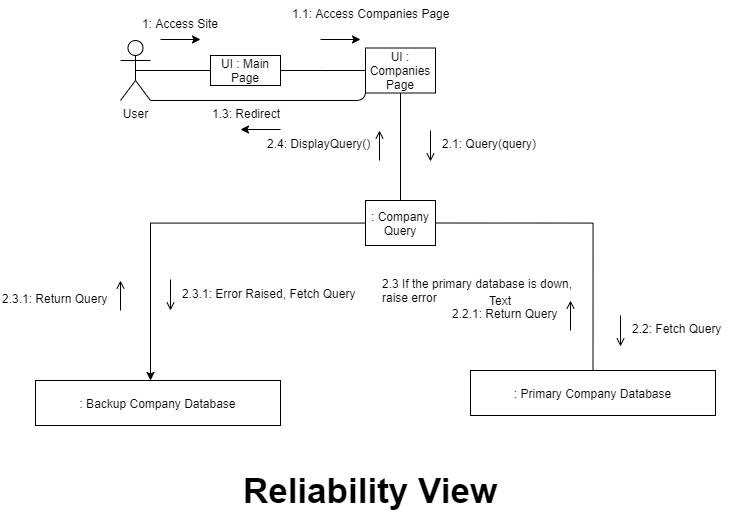

The diagram above was exported from draw.io. Its source (the exported page's mxGraphModel, read from the mxfile embedded in the PNG):
<mxGraphModel dx="2031" dy="1149" grid="1" gridSize="10" guides="1" tooltips="1" connect="1" arrows="1" fold="1" page="0" pageScale="1" pageWidth="850" pageHeight="1100" math="0" shadow="0">
  <root>
    <mxCell id="0" />
    <mxCell id="1" parent="0" />
    <mxCell id="6jhBfWE6IaDWV04mewT--6" style="edgeStyle=orthogonalEdgeStyle;rounded=0;orthogonalLoop=1;jettySize=auto;html=1;exitX=0.5;exitY=0.5;exitDx=0;exitDy=0;exitPerimeter=0;entryX=0;entryY=0.5;entryDx=0;entryDy=0;endArrow=none;endFill=0;" parent="1" source="6jhBfWE6IaDWV04mewT--1" target="6jhBfWE6IaDWV04mewT--3" edge="1">
      <mxGeometry relative="1" as="geometry" />
    </mxCell>
    <mxCell id="6jhBfWE6IaDWV04mewT--1" value="User" style="shape=umlActor;verticalLabelPosition=bottom;labelBackgroundColor=#ffffff;verticalAlign=top;html=1;outlineConnect=0;" parent="1" vertex="1">
      <mxGeometry x="180" y="90" width="30" height="60" as="geometry" />
    </mxCell>
    <mxCell id="6jhBfWE6IaDWV04mewT--7" style="edgeStyle=orthogonalEdgeStyle;rounded=0;orthogonalLoop=1;jettySize=auto;html=1;exitX=1;exitY=0.5;exitDx=0;exitDy=0;entryX=0;entryY=0.5;entryDx=0;entryDy=0;endArrow=none;endFill=0;" parent="1" source="6jhBfWE6IaDWV04mewT--3" target="6jhBfWE6IaDWV04mewT--4" edge="1">
      <mxGeometry relative="1" as="geometry">
        <Array as="points">
          <mxPoint x="380" y="120" />
          <mxPoint x="380" y="120" />
        </Array>
      </mxGeometry>
    </mxCell>
    <mxCell id="6jhBfWE6IaDWV04mewT--3" value="UI : Main Page" style="rounded=0;whiteSpace=wrap;html=1;" parent="1" vertex="1">
      <mxGeometry x="270" y="105" width="70" height="30" as="geometry" />
    </mxCell>
    <mxCell id="6jhBfWE6IaDWV04mewT--10" style="edgeStyle=orthogonalEdgeStyle;rounded=0;orthogonalLoop=1;jettySize=auto;html=1;exitX=0.5;exitY=1;exitDx=0;exitDy=0;entryX=0.5;entryY=0;entryDx=0;entryDy=0;endArrow=none;endFill=0;" parent="1" source="6jhBfWE6IaDWV04mewT--4" target="6jhBfWE6IaDWV04mewT--9" edge="1">
      <mxGeometry relative="1" as="geometry" />
    </mxCell>
    <mxCell id="6jhBfWE6IaDWV04mewT--4" value="UI : Companies Page" style="rounded=0;whiteSpace=wrap;html=1;" parent="1" vertex="1">
      <mxGeometry x="425" y="97.5" width="70" height="45" as="geometry" />
    </mxCell>
    <mxCell id="6jhBfWE6IaDWV04mewT--13" style="edgeStyle=orthogonalEdgeStyle;rounded=0;orthogonalLoop=1;jettySize=auto;html=1;exitX=1;exitY=0.5;exitDx=0;exitDy=0;entryX=0.5;entryY=0;entryDx=0;entryDy=0;endArrow=none;endFill=0;" parent="1" source="6jhBfWE6IaDWV04mewT--9" target="6jhBfWE6IaDWV04mewT--12" edge="1">
      <mxGeometry relative="1" as="geometry" />
    </mxCell>
    <mxCell id="agLctH5KupqGg8bcq8VP-8" style="edgeStyle=orthogonalEdgeStyle;rounded=0;orthogonalLoop=1;jettySize=auto;html=1;" edge="1" parent="1" source="6jhBfWE6IaDWV04mewT--9" target="agLctH5KupqGg8bcq8VP-7">
      <mxGeometry relative="1" as="geometry">
        <mxPoint x="220" y="418" as="targetPoint" />
        <Array as="points">
          <mxPoint x="210" y="273" />
        </Array>
      </mxGeometry>
    </mxCell>
    <mxCell id="6jhBfWE6IaDWV04mewT--9" value=": Company Query" style="rounded=0;whiteSpace=wrap;html=1;" parent="1" vertex="1">
      <mxGeometry x="425" y="250" width="70" height="45" as="geometry" />
    </mxCell>
    <mxCell id="6jhBfWE6IaDWV04mewT--12" value=": Primary Company Database" style="rounded=0;whiteSpace=wrap;html=1;" parent="1" vertex="1">
      <mxGeometry x="530" y="420" width="245" height="45" as="geometry" />
    </mxCell>
    <mxCell id="6jhBfWE6IaDWV04mewT--18" value="" style="endArrow=classic;html=1;exitX=0;exitY=1;exitDx=0;exitDy=0;entryX=1;entryY=1;entryDx=0;entryDy=0;" parent="1" edge="1">
      <mxGeometry width="50" height="50" relative="1" as="geometry">
        <mxPoint x="220" y="89" as="sourcePoint" />
        <mxPoint x="260" y="89" as="targetPoint" />
      </mxGeometry>
    </mxCell>
    <mxCell id="6jhBfWE6IaDWV04mewT--23" value="1: Access Site" style="text;html=1;" parent="1" vertex="1">
      <mxGeometry x="200" y="60" width="100" height="30" as="geometry" />
    </mxCell>
    <mxCell id="6jhBfWE6IaDWV04mewT--24" value="" style="endArrow=classic;html=1;exitX=0;exitY=1;exitDx=0;exitDy=0;entryX=1;entryY=1;entryDx=0;entryDy=0;" parent="1" edge="1">
      <mxGeometry width="50" height="50" relative="1" as="geometry">
        <mxPoint x="380" y="89" as="sourcePoint" />
        <mxPoint x="420" y="89" as="targetPoint" />
      </mxGeometry>
    </mxCell>
    <mxCell id="6jhBfWE6IaDWV04mewT--25" value="1.1: Access Companies Page" style="text;html=1;" parent="1" vertex="1">
      <mxGeometry x="350" y="50" width="100" height="30" as="geometry" />
    </mxCell>
    <mxCell id="6jhBfWE6IaDWV04mewT--26" value="" style="endArrow=none;html=1;exitX=1;exitY=1;exitDx=0;exitDy=0;exitPerimeter=0;entryX=0;entryY=0.75;entryDx=0;entryDy=0;" parent="1" source="6jhBfWE6IaDWV04mewT--1" target="6jhBfWE6IaDWV04mewT--4" edge="1">
      <mxGeometry width="50" height="50" relative="1" as="geometry">
        <mxPoint x="380" y="210" as="sourcePoint" />
        <mxPoint x="420" y="140" as="targetPoint" />
        <Array as="points">
          <mxPoint x="425" y="150" />
        </Array>
      </mxGeometry>
    </mxCell>
    <mxCell id="6jhBfWE6IaDWV04mewT--27" value="" style="endArrow=classic;html=1;exitX=0;exitY=1;exitDx=0;exitDy=0;" parent="1" edge="1">
      <mxGeometry width="50" height="50" relative="1" as="geometry">
        <mxPoint x="340" y="179" as="sourcePoint" />
        <mxPoint x="300" y="179" as="targetPoint" />
      </mxGeometry>
    </mxCell>
    <mxCell id="6jhBfWE6IaDWV04mewT--28" value="1.3: Redirect" style="text;html=1;" parent="1" vertex="1">
      <mxGeometry x="270" y="150" width="100" height="30" as="geometry" />
    </mxCell>
    <mxCell id="6jhBfWE6IaDWV04mewT--32" value="" style="endArrow=open;html=1;exitX=0;exitY=1;exitDx=0;exitDy=0;endFill=0;" parent="1" edge="1">
      <mxGeometry width="50" height="50" relative="1" as="geometry">
        <mxPoint x="490" y="180" as="sourcePoint" />
        <mxPoint x="490" y="211" as="targetPoint" />
      </mxGeometry>
    </mxCell>
    <mxCell id="6jhBfWE6IaDWV04mewT--33" value="2.1: Query(query)" style="text;html=1;" parent="1" vertex="1">
      <mxGeometry x="500" y="180" width="100" height="30" as="geometry" />
    </mxCell>
    <mxCell id="6jhBfWE6IaDWV04mewT--36" value="" style="endArrow=open;html=1;exitX=0;exitY=1;exitDx=0;exitDy=0;endFill=0;" parent="1" edge="1">
      <mxGeometry width="50" height="50" relative="1" as="geometry">
        <mxPoint x="680" y="365" as="sourcePoint" />
        <mxPoint x="680" y="396" as="targetPoint" />
      </mxGeometry>
    </mxCell>
    <mxCell id="6jhBfWE6IaDWV04mewT--37" value="2.2: Fetch Query" style="text;html=1;" parent="1" vertex="1">
      <mxGeometry x="690" y="365" width="100" height="30" as="geometry" />
    </mxCell>
    <mxCell id="6jhBfWE6IaDWV04mewT--41" value="2.3 If the primary database is down, raise error" style="text;html=1;whiteSpace=wrap;" parent="1" vertex="1">
      <mxGeometry x="440" y="320" width="200" height="50" as="geometry" />
    </mxCell>
    <mxCell id="6jhBfWE6IaDWV04mewT--42" value="" style="endArrow=open;html=1;endFill=0;" parent="1" edge="1">
      <mxGeometry width="50" height="50" relative="1" as="geometry">
        <mxPoint x="630" y="380" as="sourcePoint" />
        <mxPoint x="630" y="350" as="targetPoint" />
      </mxGeometry>
    </mxCell>
    <mxCell id="6jhBfWE6IaDWV04mewT--43" value="2.4: DisplayQuery()" style="text;html=1;" parent="1" vertex="1">
      <mxGeometry x="325" y="180" width="100" height="30" as="geometry" />
    </mxCell>
    <mxCell id="6jhBfWE6IaDWV04mewT--44" value="" style="endArrow=open;html=1;endFill=0;" parent="1" edge="1">
      <mxGeometry width="50" height="50" relative="1" as="geometry">
        <mxPoint x="439" y="210" as="sourcePoint" />
        <mxPoint x="439" y="180" as="targetPoint" />
      </mxGeometry>
    </mxCell>
    <mxCell id="agLctH5KupqGg8bcq8VP-3" value="2.2.1: Return Query" style="text;html=1;" vertex="1" parent="1">
      <mxGeometry x="510" y="350" width="120" height="30" as="geometry" />
    </mxCell>
    <mxCell id="agLctH5KupqGg8bcq8VP-7" value=": Backup Company Database" style="rounded=0;whiteSpace=wrap;html=1;" vertex="1" parent="1">
      <mxGeometry x="95" y="430" width="245" height="45" as="geometry" />
    </mxCell>
    <mxCell id="agLctH5KupqGg8bcq8VP-9" value="2.3.1: Error Raised, Fetch Query" style="text;html=1;" vertex="1" parent="1">
      <mxGeometry x="240" y="330" width="100" height="30" as="geometry" />
    </mxCell>
    <mxCell id="agLctH5KupqGg8bcq8VP-10" value="" style="endArrow=open;html=1;exitX=0;exitY=1;exitDx=0;exitDy=0;endFill=0;" edge="1" parent="1">
      <mxGeometry width="50" height="50" relative="1" as="geometry">
        <mxPoint x="230" y="329" as="sourcePoint" />
        <mxPoint x="230" y="360" as="targetPoint" />
      </mxGeometry>
    </mxCell>
    <mxCell id="agLctH5KupqGg8bcq8VP-13" value="2.3.1: Return Query" style="text;html=1;" vertex="1" parent="1">
      <mxGeometry x="60" y="335" width="120" height="30" as="geometry" />
    </mxCell>
    <mxCell id="agLctH5KupqGg8bcq8VP-14" value="" style="endArrow=open;html=1;endFill=0;" edge="1" parent="1">
      <mxGeometry width="50" height="50" relative="1" as="geometry">
        <mxPoint x="180" y="360" as="sourcePoint" />
        <mxPoint x="180" y="330" as="targetPoint" />
      </mxGeometry>
    </mxCell>
    <mxCell id="agLctH5KupqGg8bcq8VP-15" value="Text" style="text;html=1;strokeColor=none;fillColor=none;align=center;verticalAlign=middle;whiteSpace=wrap;rounded=0;" vertex="1" parent="1">
      <mxGeometry x="540" y="340" width="40" height="20" as="geometry" />
    </mxCell>
    <mxCell id="agLctH5KupqGg8bcq8VP-16" value="Reliability View" style="text;html=1;strokeColor=none;fillColor=none;align=center;verticalAlign=middle;whiteSpace=wrap;rounded=0;fontSize=35;fontStyle=1" vertex="1" parent="1">
      <mxGeometry x="290" y="530" width="280" height="20" as="geometry" />
    </mxCell>
  </root>
</mxGraphModel>